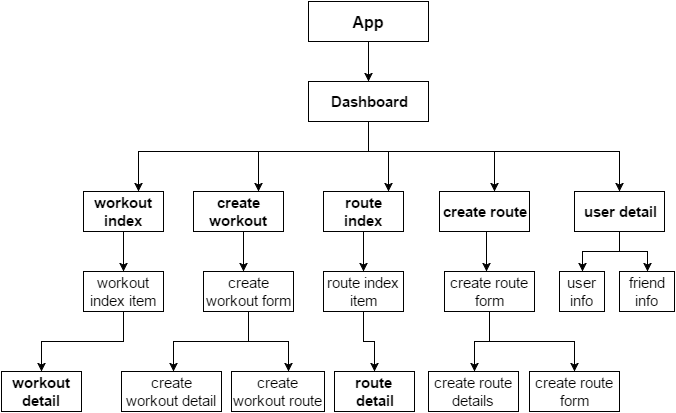

The diagram above was exported from draw.io. Its source (the exported page's mxGraphModel, read from the mxfile embedded in the PNG):
<mxGraphModel dx="880" dy="458" grid="1" gridSize="10" guides="1" tooltips="1" connect="1" arrows="1" fold="1" page="1" pageScale="1" pageWidth="826" pageHeight="1169" background="#ffffff" math="0" shadow="0">
  <root>
    <mxCell id="0" />
    <mxCell id="1" parent="0" />
    <mxCell id="7c6d22953a3ccafc-6" value="" style="edgeStyle=orthogonalEdgeStyle;rounded=0;html=1;jettySize=auto;orthogonalLoop=1;fontSize=15;fontColor=#0D0D0D;" edge="1" parent="1" source="7c6d22953a3ccafc-1" target="7c6d22953a3ccafc-5">
      <mxGeometry relative="1" as="geometry">
        <Array as="points">
          <mxPoint x="504" y="80" />
          <mxPoint x="504" y="80" />
        </Array>
      </mxGeometry>
    </mxCell>
    <mxCell id="7c6d22953a3ccafc-1" value="App" style="whiteSpace=wrap;html=1;rounded=0;shadow=0;glass=0;comic=0;fontSize=16;fontStyle=1" vertex="1" parent="1">
      <mxGeometry x="444" y="50" width="120" height="40" as="geometry" />
    </mxCell>
    <mxCell id="7c6d22953a3ccafc-17" value="" style="edgeStyle=orthogonalEdgeStyle;rounded=0;html=1;jettySize=auto;orthogonalLoop=1;fontSize=16;fontColor=#0D0D0D;" edge="1" parent="1" source="7c6d22953a3ccafc-5" target="7c6d22953a3ccafc-16">
      <mxGeometry relative="1" as="geometry">
        <Array as="points">
          <mxPoint x="504" y="200" />
          <mxPoint x="274" y="200" />
        </Array>
      </mxGeometry>
    </mxCell>
    <mxCell id="7c6d22953a3ccafc-21" value="" style="edgeStyle=orthogonalEdgeStyle;rounded=0;html=1;jettySize=auto;orthogonalLoop=1;fontSize=16;fontColor=#0D0D0D;" edge="1" parent="1" source="7c6d22953a3ccafc-5" target="7c6d22953a3ccafc-20">
      <mxGeometry relative="1" as="geometry">
        <Array as="points">
          <mxPoint x="504" y="200" />
          <mxPoint x="524" y="200" />
        </Array>
      </mxGeometry>
    </mxCell>
    <mxCell id="7c6d22953a3ccafc-23" value="" style="edgeStyle=orthogonalEdgeStyle;rounded=0;html=1;jettySize=auto;orthogonalLoop=1;fontSize=16;fontColor=#0D0D0D;" edge="1" parent="1" source="7c6d22953a3ccafc-5" target="7c6d22953a3ccafc-22">
      <mxGeometry relative="1" as="geometry">
        <Array as="points">
          <mxPoint x="504" y="200" />
          <mxPoint x="630" y="200" />
        </Array>
      </mxGeometry>
    </mxCell>
    <mxCell id="7c6d22953a3ccafc-25" value="" style="edgeStyle=orthogonalEdgeStyle;rounded=0;html=1;jettySize=auto;orthogonalLoop=1;fontSize=16;fontColor=#0D0D0D;" edge="1" parent="1" source="7c6d22953a3ccafc-5" target="7c6d22953a3ccafc-24">
      <mxGeometry relative="1" as="geometry">
        <Array as="points">
          <mxPoint x="504" y="200" />
          <mxPoint x="394" y="200" />
        </Array>
      </mxGeometry>
    </mxCell>
    <mxCell id="7c6d22953a3ccafc-5" value="&lt;b&gt;Dashboard&lt;/b&gt;" style="whiteSpace=wrap;html=1;rounded=0;shadow=0;glass=0;comic=0;fontSize=15;" vertex="1" parent="1">
      <mxGeometry x="444" y="130" width="120" height="40" as="geometry" />
    </mxCell>
    <mxCell id="4c14e7eae3252c85-1" value="&lt;b&gt;user detail&lt;/b&gt;" style="whiteSpace=wrap;html=1;rounded=0;shadow=0;glass=0;comic=0;fontSize=15;" vertex="1" parent="1">
      <mxGeometry x="710" y="240" width="90" height="40" as="geometry" />
    </mxCell>
    <mxCell id="7c6d22953a3ccafc-39" value="" style="edgeStyle=orthogonalEdgeStyle;rounded=0;html=1;jettySize=auto;orthogonalLoop=1;fontSize=16;fontColor=#0D0D0D;" edge="1" parent="1" source="7c6d22953a3ccafc-24" target="7c6d22953a3ccafc-38">
      <mxGeometry relative="1" as="geometry">
        <Array as="points">
          <mxPoint x="379" y="310" />
          <mxPoint x="379" y="310" />
        </Array>
      </mxGeometry>
    </mxCell>
    <mxCell id="4c14e7eae3252c85-3" value="user info" style="whiteSpace=wrap;html=1;rounded=0;shadow=0;glass=0;comic=0;fontSize=15;" vertex="1" parent="1">
      <mxGeometry x="695" y="320" width="45" height="40" as="geometry" />
    </mxCell>
    <mxCell id="4c14e7eae3252c85-5" value="friend info" style="whiteSpace=wrap;html=1;rounded=0;shadow=0;glass=0;comic=0;fontSize=15;" vertex="1" parent="1">
      <mxGeometry x="755" y="320" width="55" height="40" as="geometry" />
    </mxCell>
    <mxCell id="7c6d22953a3ccafc-24" value="&lt;b&gt;create workout&lt;/b&gt;" style="whiteSpace=wrap;html=1;rounded=0;shadow=0;glass=0;comic=0;fontSize=15;" vertex="1" parent="1">
      <mxGeometry x="329" y="240" width="90" height="40" as="geometry" />
    </mxCell>
    <mxCell id="7c6d22953a3ccafc-42" value="" style="edgeStyle=orthogonalEdgeStyle;rounded=0;html=1;jettySize=auto;orthogonalLoop=1;fontSize=16;fontColor=#0D0D0D;" edge="1" parent="1" source="7c6d22953a3ccafc-38" target="7c6d22953a3ccafc-41">
      <mxGeometry relative="1" as="geometry">
        <Array as="points">
          <mxPoint x="384" y="390" />
          <mxPoint x="309" y="390" />
        </Array>
      </mxGeometry>
    </mxCell>
    <mxCell id="7c6d22953a3ccafc-46" value="" style="edgeStyle=orthogonalEdgeStyle;rounded=0;html=1;jettySize=auto;orthogonalLoop=1;fontSize=16;fontColor=#0D0D0D;" edge="1" parent="1" source="7c6d22953a3ccafc-38" target="7c6d22953a3ccafc-45">
      <mxGeometry relative="1" as="geometry">
        <Array as="points">
          <mxPoint x="384" y="390" />
          <mxPoint x="424" y="390" />
        </Array>
      </mxGeometry>
    </mxCell>
    <mxCell id="7c6d22953a3ccafc-38" value="create workout form" style="whiteSpace=wrap;html=1;rounded=0;shadow=0;glass=0;comic=0;fontSize=15;" vertex="1" parent="1">
      <mxGeometry x="339" y="320" width="90" height="40" as="geometry" />
    </mxCell>
    <mxCell id="7c6d22953a3ccafc-45" value="create workout route" style="whiteSpace=wrap;html=1;rounded=0;shadow=0;glass=0;comic=0;fontSize=15;" vertex="1" parent="1">
      <mxGeometry x="367" y="420" width="93" height="40" as="geometry" />
    </mxCell>
    <mxCell id="7c6d22953a3ccafc-41" value="create workout detail" style="whiteSpace=wrap;html=1;rounded=0;shadow=0;glass=0;comic=0;fontSize=15;" vertex="1" parent="1">
      <mxGeometry x="257" y="420" width="100" height="40" as="geometry" />
    </mxCell>
    <mxCell id="7c6d22953a3ccafc-32" value="" style="edgeStyle=orthogonalEdgeStyle;rounded=0;html=1;jettySize=auto;orthogonalLoop=1;fontSize=16;fontColor=#0D0D0D;" edge="1" parent="1" target="7c6d22953a3ccafc-31">
      <mxGeometry relative="1" as="geometry">
        <Array as="points">
          <mxPoint x="622" y="300" />
          <mxPoint x="622" y="300" />
        </Array>
        <mxPoint x="622" y="280" as="sourcePoint" />
      </mxGeometry>
    </mxCell>
    <mxCell id="7c6d22953a3ccafc-22" value="&lt;b&gt;create route&lt;/b&gt;" style="whiteSpace=wrap;html=1;rounded=0;shadow=0;glass=0;comic=0;fontSize=15;" vertex="1" parent="1">
      <mxGeometry x="575" y="240" width="90" height="40" as="geometry" />
    </mxCell>
    <mxCell id="7c6d22953a3ccafc-34" value="" style="edgeStyle=orthogonalEdgeStyle;rounded=0;html=1;jettySize=auto;orthogonalLoop=1;fontSize=16;fontColor=#0D0D0D;" edge="1" parent="1" source="7c6d22953a3ccafc-31" target="7c6d22953a3ccafc-33">
      <mxGeometry relative="1" as="geometry">
        <mxPoint x="555" y="420" as="targetPoint" />
        <Array as="points">
          <mxPoint x="625" y="390" />
          <mxPoint x="610" y="390" />
        </Array>
      </mxGeometry>
    </mxCell>
    <mxCell id="7c6d22953a3ccafc-37" value="" style="edgeStyle=orthogonalEdgeStyle;rounded=0;html=1;jettySize=auto;orthogonalLoop=1;fontSize=16;fontColor=#0D0D0D;entryX=0.5;entryY=0;" edge="1" parent="1" source="7c6d22953a3ccafc-31" target="7c6d22953a3ccafc-36">
      <mxGeometry relative="1" as="geometry">
        <Array as="points">
          <mxPoint x="625" y="390" />
          <mxPoint x="710" y="390" />
        </Array>
        <mxPoint x="670" y="420" as="targetPoint" />
      </mxGeometry>
    </mxCell>
    <mxCell id="7c6d22953a3ccafc-31" value="create route form" style="whiteSpace=wrap;html=1;rounded=0;shadow=0;glass=0;comic=0;fontSize=15;" vertex="1" parent="1">
      <mxGeometry x="580" y="320" width="90" height="40" as="geometry" />
    </mxCell>
    <mxCell id="7c6d22953a3ccafc-36" value="create route form" style="whiteSpace=wrap;html=1;rounded=0;shadow=0;glass=0;comic=0;fontSize=15;" vertex="1" parent="1">
      <mxGeometry x="665" y="420" width="90" height="40" as="geometry" />
    </mxCell>
    <mxCell id="7c6d22953a3ccafc-33" value="create route details" style="whiteSpace=wrap;html=1;rounded=0;shadow=0;glass=0;comic=0;fontSize=15;" vertex="1" parent="1">
      <mxGeometry x="564" y="420" width="90" height="40" as="geometry" />
    </mxCell>
    <mxCell id="7c6d22953a3ccafc-30" value="" style="edgeStyle=orthogonalEdgeStyle;rounded=0;html=1;jettySize=auto;orthogonalLoop=1;fontSize=16;fontColor=#0D0D0D;" edge="1" parent="1" source="7c6d22953a3ccafc-20" target="7c6d22953a3ccafc-29">
      <mxGeometry relative="1" as="geometry">
        <Array as="points">
          <mxPoint x="499" y="290" />
          <mxPoint x="499" y="290" />
        </Array>
      </mxGeometry>
    </mxCell>
    <mxCell id="7c6d22953a3ccafc-20" value="route index" style="whiteSpace=wrap;html=1;rounded=0;shadow=0;glass=0;comic=0;fontSize=15;fontStyle=1" vertex="1" parent="1">
      <mxGeometry x="459" y="240" width="80" height="40" as="geometry" />
    </mxCell>
    <mxCell id="2f99c20125269d6b-5" value="" style="edgeStyle=orthogonalEdgeStyle;rounded=0;html=1;jettySize=auto;orthogonalLoop=1;fontSize=16;fontColor=#0D0D0D;" edge="1" parent="1" source="7c6d22953a3ccafc-29" target="2f99c20125269d6b-4">
      <mxGeometry relative="1" as="geometry" />
    </mxCell>
    <mxCell id="7c6d22953a3ccafc-29" value="route index item" style="whiteSpace=wrap;html=1;rounded=0;shadow=0;glass=0;comic=0;fontSize=15;" vertex="1" parent="1">
      <mxGeometry x="459" y="320" width="80" height="40" as="geometry" />
    </mxCell>
    <mxCell id="2f99c20125269d6b-4" value="route&amp;nbsp;&lt;div&gt;&lt;span style=&quot;line-height: 1.2&quot;&gt;detail&lt;/span&gt;&lt;/div&gt;" style="whiteSpace=wrap;html=1;rounded=0;shadow=0;glass=0;comic=0;fontSize=15;fontStyle=1" vertex="1" parent="1">
      <mxGeometry x="470" y="420" width="80" height="40" as="geometry" />
    </mxCell>
    <mxCell id="7c6d22953a3ccafc-28" value="" style="edgeStyle=orthogonalEdgeStyle;rounded=0;html=1;jettySize=auto;orthogonalLoop=1;fontSize=16;fontColor=#0D0D0D;" edge="1" parent="1" source="7c6d22953a3ccafc-16" target="7c6d22953a3ccafc-27">
      <mxGeometry relative="1" as="geometry" />
    </mxCell>
    <mxCell id="7c6d22953a3ccafc-16" value="workout index" style="whiteSpace=wrap;html=1;rounded=0;shadow=0;glass=0;comic=0;fontSize=15;fontStyle=1" vertex="1" parent="1">
      <mxGeometry x="219" y="240" width="80" height="40" as="geometry" />
    </mxCell>
    <mxCell id="2f99c20125269d6b-3" value="" style="edgeStyle=orthogonalEdgeStyle;rounded=0;html=1;jettySize=auto;orthogonalLoop=1;fontSize=16;fontColor=#0D0D0D;" edge="1" parent="1" source="7c6d22953a3ccafc-27" target="2f99c20125269d6b-2">
      <mxGeometry relative="1" as="geometry">
        <Array as="points">
          <mxPoint x="259" y="390" />
          <mxPoint x="177" y="390" />
        </Array>
      </mxGeometry>
    </mxCell>
    <mxCell id="7c6d22953a3ccafc-27" value="workout index item" style="whiteSpace=wrap;html=1;rounded=0;shadow=0;glass=0;comic=0;fontSize=15;" vertex="1" parent="1">
      <mxGeometry x="219" y="320" width="80" height="40" as="geometry" />
    </mxCell>
    <mxCell id="2f99c20125269d6b-2" value="workout detail" style="whiteSpace=wrap;html=1;rounded=0;shadow=0;glass=0;comic=0;fontSize=15;fontStyle=1" vertex="1" parent="1">
      <mxGeometry x="137" y="420" width="80" height="40" as="geometry" />
    </mxCell>
    <mxCell id="4c14e7eae3252c85-2" value="" style="edgeStyle=orthogonalEdgeStyle;rounded=0;html=1;jettySize=auto;orthogonalLoop=1;fontSize=16;fontColor=#0D0D0D;" edge="1" parent="1" source="7c6d22953a3ccafc-5" target="4c14e7eae3252c85-1">
      <mxGeometry relative="1" as="geometry">
        <Array as="points">
          <mxPoint x="504" y="200" />
          <mxPoint x="755" y="200" />
        </Array>
      </mxGeometry>
    </mxCell>
    <mxCell id="4c14e7eae3252c85-4" value="" style="edgeStyle=orthogonalEdgeStyle;rounded=0;html=1;jettySize=auto;orthogonalLoop=1;fontSize=16;fontColor=#0D0D0D;" edge="1" parent="1" source="4c14e7eae3252c85-1" target="4c14e7eae3252c85-3">
      <mxGeometry relative="1" as="geometry" />
    </mxCell>
    <mxCell id="4c14e7eae3252c85-6" value="" style="edgeStyle=orthogonalEdgeStyle;rounded=0;html=1;jettySize=auto;orthogonalLoop=1;fontSize=16;fontColor=#0D0D0D;" edge="1" parent="1" source="4c14e7eae3252c85-1" target="4c14e7eae3252c85-5">
      <mxGeometry relative="1" as="geometry" />
    </mxCell>
  </root>
</mxGraphModel>